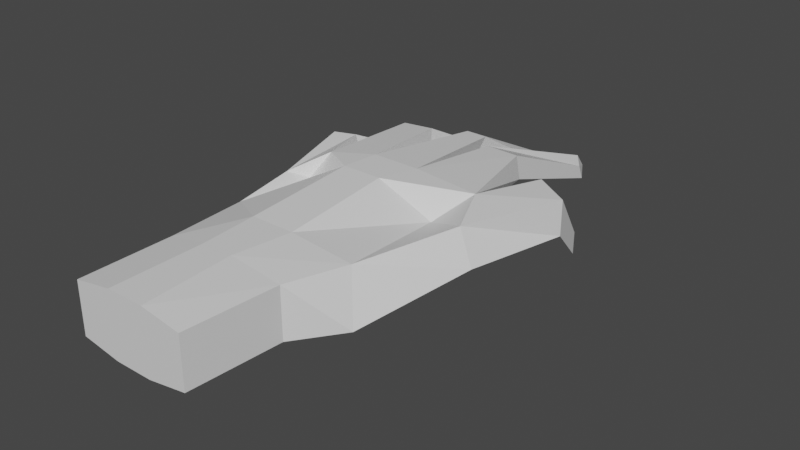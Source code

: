 # Source: HAND.blend  (saved by Blender 2.93.21; exported with 4.5.12 LTS)
import bpy
from mathutils import Matrix  # noqa: F401  (used for matrix-valued properties, if any)

bpy.ops.wm.read_factory_settings(use_empty=True)
scene = bpy.context.scene
scene.name = 'Scene'

# ---- collections
col_collection = bpy.data.collections.new('Collection'); scene.collection.children.link(col_collection)

# ---- materials (node trees are filled in below, after node groups)
mat_material = bpy.data.materials.new('Material')
mat_material.alpha_threshold = 0.0
mat_material.use_transparent_shadow = False
mat_material.line_color = (0.0, 0.0, 0.0, 1.0)

# ---- material node trees
mat_material.use_nodes = True; mat_material.node_tree.nodes.clear()
_N = mat_material.node_tree.nodes; _L = mat_material.node_tree.links
n0 = _N.new('ShaderNodeOutputMaterial'); n0.name = 'Material Output'; n0.location = (300, 300)
n1 = _N.new('ShaderNodeBsdfPrincipled'); n1.name = 'Principled BSDF'; n1.location = (10, 300)
n1.distribution = 'GGX'
n1.subsurface_method = 'BURLEY'
n1.inputs[2].default_value = 0.4
n1.inputs[3].default_value = 1.45
n1.inputs[27].default_value = (0.0, 0.0, 0.0, 1.0)
n1.inputs[28].default_value = 1.0
_L.new(n1.outputs[0], n0.inputs[0])
n0.is_active_output = True

# ---- world
world_world = bpy.data.worlds.new('World'); scene.world = world_world
world_world.use_nodes = True; world_world.node_tree.nodes.clear()
_N = world_world.node_tree.nodes; _L = world_world.node_tree.links
n0 = _N.new('ShaderNodeOutputWorld'); n0.name = 'World Output'; n0.location = (300, 300)
n1 = _N.new('ShaderNodeBackground'); n1.name = 'Background'; n1.location = (10, 300)
n1.inputs[0].default_value = (0.05088, 0.05088, 0.05088, 1.0)
_L.new(n1.outputs[0], n0.inputs[0])
n0.is_active_output = True
world_world.color = (0.05088, 0.05088, 0.05088)
world_world.use_sun_shadow = False
world_world.sun_shadow_jitter_overblur = 0.0

# ---- meshes
me_cube = bpy.data.meshes.new('Cube')
me_cube.from_pydata([(1.113, 1.0, 1.0), (1.113, 1.0, -1.0), (1.0, -1.0, 1.0), (1.0, -1.0, -1.0), (-1.0, 1.0, 1.0), (-1.0, 1.0, -1.0), (-1.0, -1.0, 1.0), (-1.0, -1.0, -1.0), (0.3111, 1.0, -1.261), (0.3111, -1.0, 1.261), (0.3111, -1.0, -1.261), (0.2057, 1.0, 1.261), (-0.3348, 1.0, -1.261), (-0.3348, -1.0, 1.261), (-0.3348, -1.0, -1.261), (-0.3348, 1.0, 1.261), (-0.4738, 1.972, -1.261), (-1.332, 2.797, -0.308), (1.46, 2.248, 1.009), (1.661, 1.972, -1.0), (-1.281, 2.936, 0.7067), (0.3564, 2.248, 1.262), (0.3992, 1.972, -1.261), (-0.4074, 2.248, 1.262), (-0.3561, 4.68, -0.2143), (-1.086, 4.68, 0.04702), (1.321, 4.618, 0.6586), (1.291, 4.68, 0.04702), (-1.11, 4.618, 0.6586), (0.3258, 4.618, 1.613), (0.3175, 4.68, -0.2143), (-0.3633, 4.618, 1.613), (2.115, 4.158, 1.441), (2.351, 4.12, 0.08978), (-1.361, 4.295, 0.9511), (-1.346, 4.538, 0.2424), (1.397, 5.356, 0.07852), (-0.3364, 5.59, -0.08746), (-0.7795, 5.549, 0.08688), (1.735, 5.249, 1.575), (-0.9442, 5.032, 1.528), (0.5443, 5.404, 1.613), (0.2748, 5.592, -0.08746), (-0.2872, 5.414, 1.613), (-1.638, 6.072, 1.3), (-1.473, 6.065, 0.2827), (-1.259, 6.208, 1.33), (-1.094, 6.201, 0.2852), (-0.4641, 7.485, 0.2309), (-1.042, 7.485, 0.3422), (-1.042, 7.485, 1.221), (-0.4641, 7.485, 1.332), (-0.01934, 8.006, 1.193), (0.3567, 7.991, 1.193), (0.236, 7.832, 0.2321), (-0.1872, 7.828, 0.2321), (1.248, 7.502, 1.281), (1.318, 7.502, 0.3784), (0.6633, 7.528, 1.282), (0.3702, 7.528, 0.2541), (2.756, 6.186, 1.446), (2.756, 6.186, 0.08978), (1.976, 6.719, 0.08978), (2.126, 6.696, 1.446), (-0.9843, 8.871, -1.071), (-0.9741, 8.873, -1.711), (-0.6535, 9.027, -1.065), (-0.6431, 9.029, -1.723), (-0.1418, 10.27, -2.039), (-0.3029, 10.27, -1.969), (-0.3029, 10.27, -1.405), (-0.1418, 10.27, -1.335), (0.3682, 10.56, -1.141), (0.6227, 10.35, -1.141), (0.5767, 10.56, -1.633), (0.2528, 10.77, -1.633), (1.148, 10.24, -0.9151), (1.184, 10.31, -1.465), (0.9784, 10.5, -0.7025), (0.9784, 10.75, -1.274), (2.594, 7.061, -0.5228), (2.594, 7.061, -1.377), (2.06, 7.59, -1.377), (2.157, 7.575, -0.5228)], [], [(15, 4, 6, 13), (14, 13, 6, 7), (7, 6, 4, 5), (8, 1, 3, 10), (1, 0, 2, 3), (0, 1, 19, 18), (15, 11, 21, 23), (12, 8, 10, 14), (3, 2, 9, 10), (0, 11, 9, 2), (5, 12, 14, 7), (11, 0, 18, 21), (10, 9, 13, 14), (11, 15, 13, 9), (16, 17, 25, 24), (24, 25, 38, 37), (19, 22, 30, 27), (8, 12, 16, 22), (5, 4, 20, 17), (4, 15, 23, 20), (1, 8, 22, 19), (12, 5, 17, 16), (20, 28, 40, 34), (29, 26, 39, 41), (17, 20, 34, 35), (22, 16, 24, 30), (23, 21, 29, 31), (21, 18, 26, 29), (18, 19, 33, 32), (20, 23, 31, 28), (34, 40, 46, 44), (42, 41, 58, 59), (43, 41, 53, 52), (40, 43, 51, 50), (36, 39, 63, 62), (19, 27, 36, 33), (30, 24, 37, 42), (27, 30, 42, 36), (25, 17, 35, 38), (28, 31, 43, 40), (26, 18, 32, 39), (31, 29, 41, 43), (63, 60, 80, 83), (40, 38, 47, 46), (38, 35, 45, 47), (35, 34, 44, 45), (59, 58, 78, 79), (38, 40, 50, 49), (37, 38, 49, 48), (43, 37, 48, 51), (62, 63, 83, 82), (41, 42, 54, 53), (37, 43, 52, 55), (42, 37, 55, 54), (55, 52, 72, 75), (36, 42, 59, 57), (41, 39, 56, 58), (39, 36, 57, 56), (57, 59, 79, 77), (39, 32, 60, 63), (33, 36, 62, 61), (32, 33, 61, 60), (65, 64, 66, 67), (69, 70, 71, 68), (75, 72, 73, 74), (79, 78, 76, 77), (80, 81, 82, 83), (45, 44, 64, 65), (48, 49, 69, 68), (46, 47, 67, 66), (52, 53, 73, 72), (49, 50, 70, 69), (56, 57, 77, 76), (44, 46, 66, 64), (53, 54, 74, 73), (60, 61, 81, 80), (50, 51, 71, 70), (58, 56, 76, 78), (47, 45, 65, 67), (54, 55, 75, 74), (61, 62, 82, 81), (51, 48, 68, 71)])
_uv = me_cube.uv_layers.new(name='UVMap')
_uv.uv.foreach_set('vector', [0.7919, 0.5, 0.875, 0.5, 0.875, 0.75, 0.7919, 0.75, 0.375, 0.9169, 0.625, 0.9169, 0.625, 1.0, 0.375, 1.0, 0.375, 0.0, 0.625, 0.0, 0.625, 0.25, 0.375, 0.25, 0.2889, 0.5, 0.375, 0.5, 0.375, 0.75, 0.2889, 0.75, 0.375, 0.5, 0.625, 0.5, 0.625, 0.75, 0.375, 0.75, 0.625, 0.5, 0.375, 0.5, 0.375, 0.5, 0.625, 0.5, 0.7919, 0.5, 0.7111, 0.5, 0.7111, 0.5, 0.7919, 0.5, 0.2081, 0.5, 0.2889, 0.5, 0.2889, 0.75, 0.2081, 0.75, 0.375, 0.75, 0.625, 0.75, 0.625, 0.8361, 0.375, 0.8361, 0.625, 0.5, 0.7111, 0.5, 0.7111, 0.75, 0.625, 0.75, 0.125, 0.5, 0.2081, 0.5, 0.2081, 0.75, 0.125, 0.75, 0.7111, 0.5, 0.625, 0.5, 0.625, 0.5, 0.7111, 0.5, 0.375, 0.8361, 0.625, 0.8361, 0.625, 0.9169, 0.375, 0.9169, 0.7111, 0.5, 0.7919, 0.5, 0.7919, 0.75, 0.7111, 0.75, 0.2081, 0.5, 0.125, 0.5, 0.125, 0.5, 0.2081, 0.5, 0.2081, 0.5, 0.125, 0.5, 0.125, 0.5, 0.2081, 0.5, 0.375, 0.5, 0.2889, 0.5, 0.2889, 0.5, 0.375, 0.5, 0.2889, 0.5, 0.2081, 0.5, 0.2081, 0.5, 0.2889, 0.5, 0.375, 0.25, 0.625, 0.25, 0.625, 0.25, 0.375, 0.25, 0.875, 0.5, 0.7919, 0.5, 0.7919, 0.5, 0.875, 0.5, 0.375, 0.5, 0.2889, 0.5, 0.2889, 0.5, 0.375, 0.5, 0.2081, 0.5, 0.125, 0.5, 0.125, 0.5, 0.2081, 0.5, 0.875, 0.5, 0.875, 0.5, 0.875, 0.5, 0.875, 0.5, 0.7111, 0.5, 0.625, 0.5, 0.625, 0.5, 0.7111, 0.5, 0.375, 0.25, 0.625, 0.25, 0.625, 0.25, 0.375, 0.25, 0.2889, 0.5, 0.2081, 0.5, 0.2081, 0.5, 0.2889, 0.5, 0.7919, 0.5, 0.7111, 0.5, 0.7111, 0.5, 0.7919, 0.5, 0.7111, 0.5, 0.625, 0.5, 0.625, 0.5, 0.7111, 0.5, 0.625, 0.5, 0.375, 0.5, 0.375, 0.5, 0.625, 0.5, 0.875, 0.5, 0.7919, 0.5, 0.7919, 0.5, 0.875, 0.5, 0.875, 0.5, 0.875, 0.5, 0.875, 0.5, 0.875, 0.5, 0.375, 0.4139, 0.625, 0.4139, 0.625, 0.4139, 0.375, 0.4139, 0.7919, 0.5, 0.7111, 0.5, 0.7111, 0.5, 0.7919, 0.5, 0.875, 0.5, 0.7919, 0.5, 0.7919, 0.5, 0.875, 0.5, 0.375, 0.5, 0.625, 0.5, 0.625, 0.5, 0.375, 0.5, 0.375, 0.5, 0.375, 0.5, 0.375, 0.5, 0.375, 0.5, 0.2889, 0.5, 0.2081, 0.5, 0.2081, 0.5, 0.2889, 0.5, 0.375, 0.5, 0.2889, 0.5, 0.2889, 0.5, 0.375, 0.5, 0.125, 0.5, 0.125, 0.5, 0.125, 0.5, 0.125, 0.5, 0.875, 0.5, 0.7919, 0.5, 0.7919, 0.5, 0.875, 0.5, 0.625, 0.5, 0.625, 0.5, 0.625, 0.5, 0.625, 0.5, 0.7919, 0.5, 0.7111, 0.5, 0.7111, 0.5, 0.7919, 0.5, 0.625, 0.5, 0.625, 0.5, 0.625, 0.5, 0.625, 0.5, 0.625, 0.25, 0.375, 0.25, 0.375, 0.25, 0.625, 0.25, 0.125, 0.5, 0.125, 0.5, 0.125, 0.5, 0.125, 0.5, 0.375, 0.25, 0.625, 0.25, 0.625, 0.25, 0.375, 0.25, 0.375, 0.4139, 0.625, 0.4139, 0.625, 0.4139, 0.375, 0.4139, 0.375, 0.25, 0.625, 0.25, 0.625, 0.25, 0.375, 0.25, 0.2081, 0.5, 0.125, 0.5, 0.125, 0.5, 0.2081, 0.5, 0.625, 0.3331, 0.375, 0.3331, 0.375, 0.3331, 0.625, 0.3331, 0.375, 0.5, 0.625, 0.5, 0.625, 0.5, 0.375, 0.5, 0.625, 0.4139, 0.375, 0.4139, 0.375, 0.4139, 0.625, 0.4139, 0.375, 0.3331, 0.625, 0.3331, 0.625, 0.3331, 0.375, 0.3331, 0.2889, 0.5, 0.2081, 0.5, 0.2081, 0.5, 0.2889, 0.5, 0.375, 0.3331, 0.625, 0.3331, 0.625, 0.3331, 0.375, 0.3331, 0.375, 0.5, 0.2889, 0.5, 0.2889, 0.5, 0.375, 0.5, 0.7111, 0.5, 0.625, 0.5, 0.625, 0.5, 0.7111, 0.5, 0.625, 0.5, 0.375, 0.5, 0.375, 0.5, 0.625, 0.5, 0.375, 0.5, 0.2889, 0.5, 0.2889, 0.5, 0.375, 0.5, 0.625, 0.5, 0.625, 0.5, 0.625, 0.5, 0.625, 0.5, 0.375, 0.5, 0.375, 0.5, 0.375, 0.5, 0.375, 0.5, 0.625, 0.5, 0.375, 0.5, 0.375, 0.5, 0.625, 0.5, 0.375, 0.25, 0.625, 0.25, 0.625, 0.25, 0.375, 0.25, 0.375, 0.25, 0.625, 0.25, 0.625, 0.3331, 0.375, 0.3331, 0.375, 0.3331, 0.625, 0.3331, 0.625, 0.4139, 0.375, 0.4139, 0.375, 0.4139, 0.625, 0.4139, 0.625, 0.5, 0.375, 0.5, 0.625, 0.5, 0.375, 0.5, 0.375, 0.5, 0.625, 0.5, 0.375, 0.25, 0.625, 0.25, 0.625, 0.25, 0.375, 0.25, 0.2081, 0.5, 0.125, 0.5, 0.125, 0.5, 0.2081, 0.5, 0.625, 0.25, 0.375, 0.25, 0.375, 0.25, 0.625, 0.25, 0.7919, 0.5, 0.7111, 0.5, 0.7111, 0.5, 0.7919, 0.5, 0.375, 0.25, 0.625, 0.25, 0.625, 0.25, 0.375, 0.25, 0.625, 0.5, 0.375, 0.5, 0.375, 0.5, 0.625, 0.5, 0.875, 0.5, 0.875, 0.5, 0.875, 0.5, 0.875, 0.5, 0.625, 0.4139, 0.375, 0.4139, 0.375, 0.4139, 0.625, 0.4139, 0.625, 0.5, 0.375, 0.5, 0.375, 0.5, 0.625, 0.5, 0.875, 0.5, 0.7919, 0.5, 0.7919, 0.5, 0.875, 0.5, 0.7111, 0.5, 0.625, 0.5, 0.625, 0.5, 0.7111, 0.5, 0.125, 0.5, 0.125, 0.5, 0.125, 0.5, 0.125, 0.5, 0.2889, 0.5, 0.2081, 0.5, 0.2081, 0.5, 0.2889, 0.5, 0.375, 0.5, 0.375, 0.5, 0.375, 0.5, 0.375, 0.5, 0.625, 0.3331, 0.375, 0.3331, 0.375, 0.3331, 0.625, 0.3331])
me_cube.materials.append(mat_material)
me_cube.use_remesh_preserve_volume = False
me_cube.use_remesh_preserve_attributes = False
me_cube.use_mirror_vertex_groups = False
me_cube.update()

# ---- objects
ob_cube = bpy.data.objects.new('Cube', me_cube)

# ---- transforms, parenting, visibility, modifiers, constraints
ob_cube.location = (0.0, 0.0, 1.783)
ob_cube.scale = (1.231, 0.9723, 0.5349)
ob_cube.lock_rotations_4d = False
ob_cube.empty_display_type = 'ARROWS'
ob_cube.lineart.crease_threshold = 0.0

# ---- collection membership
col_collection.objects.link(ob_cube)

# ---- scene / render settings (as saved in the file)
scene.frame_start = 1; scene.frame_end = 250; scene.frame_set(1)
scene.render.engine = 'BLENDER_EEVEE_NEXT'
scene.cycles.use_denoising = False
scene.cycles.samples = 128
scene.cycles.sampling_pattern = 'TABULATED_SOBOL'
scene.cycles.use_adaptive_sampling = False
scene.cycles.use_light_tree = False
scene.view_settings.view_transform = 'Filmic'
bpy.context.view_layer.update()

# ---- added for rendering (the .blend has no active camera and no usable light): camera, sun
cam_auto = bpy.data.cameras.new('AutoCamera')
cam_auto.lens = 50.0
cam_auto.sensor_width = 36.0
cam_auto.clip_end = 1000.0
ob_auto_camera = bpy.data.objects.new('AutoCamera', cam_auto)
scene.collection.objects.link(ob_auto_camera)
ob_auto_camera.location = (12.5372, -9.46987, 11.148)
ob_auto_camera.rotation_euler = (1.09748, -7.21219e-08, 0.694738)
scene.camera = ob_auto_camera
light_auto_sun = bpy.data.lights.new('AutoSun', 'SUN')
light_auto_sun.energy = 3.0
light_auto_sun.angle = 0.0523599
ob_auto_sun = bpy.data.objects.new('AutoSun', light_auto_sun)
scene.collection.objects.link(ob_auto_sun)
ob_auto_sun.rotation_euler = (0.872665, 0.174533, 0.523599)
bpy.context.view_layer.update()
